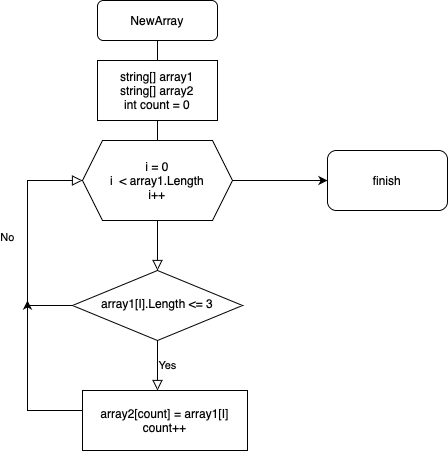

The diagram above was exported from draw.io. Its source (the exported page's mxGraphModel, read from the mxfile embedded in the PNG):
<mxGraphModel dx="747" dy="554" grid="1" gridSize="10" guides="1" tooltips="1" connect="1" arrows="1" fold="1" page="1" pageScale="1" pageWidth="827" pageHeight="1169" math="0" shadow="0">
  <root>
    <mxCell id="WIyWlLk6GJQsqaUBKTNV-0" />
    <mxCell id="WIyWlLk6GJQsqaUBKTNV-1" parent="WIyWlLk6GJQsqaUBKTNV-0" />
    <mxCell id="WIyWlLk6GJQsqaUBKTNV-2" value="" style="rounded=0;html=1;jettySize=auto;orthogonalLoop=1;fontSize=11;endArrow=block;endFill=0;endSize=8;strokeWidth=1;shadow=0;labelBackgroundColor=none;edgeStyle=orthogonalEdgeStyle;entryX=0.5;entryY=0;entryDx=0;entryDy=0;" parent="WIyWlLk6GJQsqaUBKTNV-1" source="WIyWlLk6GJQsqaUBKTNV-3" target="WIyWlLk6GJQsqaUBKTNV-10" edge="1">
      <mxGeometry relative="1" as="geometry">
        <mxPoint x="230" y="300" as="targetPoint" />
        <Array as="points" />
      </mxGeometry>
    </mxCell>
    <mxCell id="WIyWlLk6GJQsqaUBKTNV-3" value="NewArray" style="rounded=1;whiteSpace=wrap;html=1;fontSize=12;glass=0;strokeWidth=1;shadow=0;" parent="WIyWlLk6GJQsqaUBKTNV-1" vertex="1">
      <mxGeometry x="160" y="30" width="120" height="40" as="geometry" />
    </mxCell>
    <mxCell id="WIyWlLk6GJQsqaUBKTNV-8" value="No" style="rounded=0;html=1;jettySize=auto;orthogonalLoop=1;fontSize=11;endArrow=block;endFill=0;endSize=8;strokeWidth=1;shadow=0;labelBackgroundColor=none;edgeStyle=orthogonalEdgeStyle;entryX=0;entryY=0.5;entryDx=0;entryDy=0;" parent="WIyWlLk6GJQsqaUBKTNV-1" source="WIyWlLk6GJQsqaUBKTNV-10" target="ntwRvp97_FnLir-Mpqg0-1" edge="1">
      <mxGeometry y="20" relative="1" as="geometry">
        <mxPoint as="offset" />
        <mxPoint x="140" y="210" as="targetPoint" />
        <Array as="points">
          <mxPoint x="90" y="335" />
          <mxPoint x="90" y="210" />
        </Array>
      </mxGeometry>
    </mxCell>
    <mxCell id="WIyWlLk6GJQsqaUBKTNV-9" value="Yes" style="edgeStyle=orthogonalEdgeStyle;rounded=0;html=1;jettySize=auto;orthogonalLoop=1;fontSize=11;endArrow=block;endFill=0;endSize=8;strokeWidth=1;shadow=0;labelBackgroundColor=none;" parent="WIyWlLk6GJQsqaUBKTNV-1" source="WIyWlLk6GJQsqaUBKTNV-10" edge="1">
      <mxGeometry y="10" relative="1" as="geometry">
        <mxPoint as="offset" />
        <mxPoint x="220" y="420" as="targetPoint" />
      </mxGeometry>
    </mxCell>
    <mxCell id="WIyWlLk6GJQsqaUBKTNV-10" value="array1[I].Length &amp;lt;= 3" style="rhombus;whiteSpace=wrap;html=1;shadow=0;fontFamily=Helvetica;fontSize=12;align=center;strokeWidth=1;spacing=6;spacingTop=-4;" parent="WIyWlLk6GJQsqaUBKTNV-1" vertex="1">
      <mxGeometry x="135" y="300" width="170" height="70" as="geometry" />
    </mxCell>
    <mxCell id="ntwRvp97_FnLir-Mpqg0-0" value="string[] array1&lt;br&gt;string[] array2&lt;br&gt;int count = 0" style="rounded=0;whiteSpace=wrap;html=1;" parent="WIyWlLk6GJQsqaUBKTNV-1" vertex="1">
      <mxGeometry x="160" y="90" width="120" height="60" as="geometry" />
    </mxCell>
    <mxCell id="ntwRvp97_FnLir-Mpqg0-6" value="" style="edgeStyle=orthogonalEdgeStyle;rounded=0;orthogonalLoop=1;jettySize=auto;html=1;" parent="WIyWlLk6GJQsqaUBKTNV-1" source="ntwRvp97_FnLir-Mpqg0-1" target="ntwRvp97_FnLir-Mpqg0-5" edge="1">
      <mxGeometry relative="1" as="geometry" />
    </mxCell>
    <mxCell id="ntwRvp97_FnLir-Mpqg0-1" value="i = 0&lt;br&gt;i &amp;nbsp;&amp;lt; array1.Length&lt;br&gt;i++" style="shape=hexagon;perimeter=hexagonPerimeter2;whiteSpace=wrap;html=1;fixedSize=1;" parent="WIyWlLk6GJQsqaUBKTNV-1" vertex="1">
      <mxGeometry x="145" y="170" width="150" height="80" as="geometry" />
    </mxCell>
    <mxCell id="ntwRvp97_FnLir-Mpqg0-2" value="" style="endArrow=classic;html=1;rounded=0;exitX=0;exitY=0.5;exitDx=0;exitDy=0;" parent="WIyWlLk6GJQsqaUBKTNV-1" edge="1">
      <mxGeometry width="50" height="50" relative="1" as="geometry">
        <mxPoint x="147.5" y="440" as="sourcePoint" />
        <mxPoint x="90" y="330" as="targetPoint" />
        <Array as="points">
          <mxPoint x="90" y="440" />
        </Array>
      </mxGeometry>
    </mxCell>
    <mxCell id="ntwRvp97_FnLir-Mpqg0-3" value="array2[count] = array1[I]&lt;br style=&quot;border-color: var(--border-color);&quot;&gt;count++" style="rounded=0;whiteSpace=wrap;html=1;" parent="WIyWlLk6GJQsqaUBKTNV-1" vertex="1">
      <mxGeometry x="145" y="420" width="165" height="60" as="geometry" />
    </mxCell>
    <mxCell id="ntwRvp97_FnLir-Mpqg0-5" value="finish" style="rounded=1;whiteSpace=wrap;html=1;" parent="WIyWlLk6GJQsqaUBKTNV-1" vertex="1">
      <mxGeometry x="390" y="180" width="120" height="60" as="geometry" />
    </mxCell>
  </root>
</mxGraphModel>